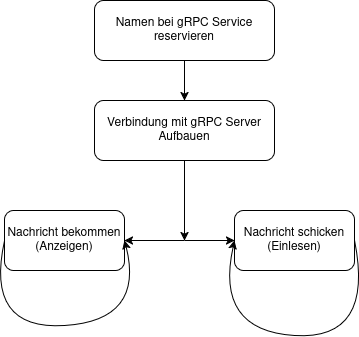

The diagram above was exported from draw.io. Its source (the exported page's mxGraphModel, read from the mxfile embedded in the PNG):
<mxGraphModel dx="851" dy="748" grid="1" gridSize="10" guides="1" tooltips="1" connect="1" arrows="1" fold="1" page="1" pageScale="1" pageWidth="850" pageHeight="1100" math="0" shadow="0">
  <root>
    <mxCell id="0" />
    <mxCell id="1" parent="0" />
    <mxCell id="DvNj53QZ7p00ooLoRVz3-1" value="Namen bei gRPC Service reservieren" style="rounded=1;whiteSpace=wrap;html=1;" vertex="1" parent="1">
      <mxGeometry x="130" y="100" width="180" height="60" as="geometry" />
    </mxCell>
    <mxCell id="DvNj53QZ7p00ooLoRVz3-2" value="Verbindung mit gRPC Server Aufbauen" style="rounded=1;whiteSpace=wrap;html=1;" vertex="1" parent="1">
      <mxGeometry x="130" y="200" width="180" height="60" as="geometry" />
    </mxCell>
    <mxCell id="DvNj53QZ7p00ooLoRVz3-3" value="Nachricht bekommen (Anzeigen)" style="rounded=1;whiteSpace=wrap;html=1;" vertex="1" parent="1">
      <mxGeometry x="40" y="310" width="120" height="60" as="geometry" />
    </mxCell>
    <mxCell id="DvNj53QZ7p00ooLoRVz3-4" value="&lt;div&gt;Nachricht schicken&lt;/div&gt;&lt;div&gt;(Einlesen)&lt;/div&gt;" style="rounded=1;whiteSpace=wrap;html=1;" vertex="1" parent="1">
      <mxGeometry x="270" y="310" width="120" height="60" as="geometry" />
    </mxCell>
    <mxCell id="DvNj53QZ7p00ooLoRVz3-7" value="" style="curved=1;endArrow=classic;html=1;rounded=0;exitX=0;exitY=0.5;exitDx=0;exitDy=0;entryX=1;entryY=0.5;entryDx=0;entryDy=0;" edge="1" parent="1" source="DvNj53QZ7p00ooLoRVz3-3" target="DvNj53QZ7p00ooLoRVz3-3">
      <mxGeometry width="50" height="50" relative="1" as="geometry">
        <mxPoint x="140" y="450" as="sourcePoint" />
        <mxPoint x="220" y="340" as="targetPoint" />
        <Array as="points">
          <mxPoint x="20" y="430" />
          <mxPoint x="180" y="420" />
        </Array>
      </mxGeometry>
    </mxCell>
    <mxCell id="DvNj53QZ7p00ooLoRVz3-8" value="" style="endArrow=classic;html=1;rounded=0;exitX=0.5;exitY=1;exitDx=0;exitDy=0;entryX=0.5;entryY=0;entryDx=0;entryDy=0;" edge="1" parent="1" source="DvNj53QZ7p00ooLoRVz3-1" target="DvNj53QZ7p00ooLoRVz3-2">
      <mxGeometry width="50" height="50" relative="1" as="geometry">
        <mxPoint x="400" y="420" as="sourcePoint" />
        <mxPoint x="450" y="370" as="targetPoint" />
      </mxGeometry>
    </mxCell>
    <mxCell id="DvNj53QZ7p00ooLoRVz3-9" value="" style="endArrow=classic;html=1;rounded=0;exitX=0.5;exitY=1;exitDx=0;exitDy=0;" edge="1" parent="1" source="DvNj53QZ7p00ooLoRVz3-2">
      <mxGeometry width="50" height="50" relative="1" as="geometry">
        <mxPoint x="400" y="420" as="sourcePoint" />
        <mxPoint x="220" y="340" as="targetPoint" />
      </mxGeometry>
    </mxCell>
    <mxCell id="DvNj53QZ7p00ooLoRVz3-10" value="" style="endArrow=classic;html=1;rounded=0;entryX=1;entryY=0.5;entryDx=0;entryDy=0;" edge="1" parent="1" target="DvNj53QZ7p00ooLoRVz3-3">
      <mxGeometry width="50" height="50" relative="1" as="geometry">
        <mxPoint x="220" y="340" as="sourcePoint" />
        <mxPoint x="450" y="370" as="targetPoint" />
      </mxGeometry>
    </mxCell>
    <mxCell id="DvNj53QZ7p00ooLoRVz3-11" value="" style="endArrow=classic;html=1;rounded=0;entryX=0;entryY=0.5;entryDx=0;entryDy=0;" edge="1" parent="1" target="DvNj53QZ7p00ooLoRVz3-4">
      <mxGeometry width="50" height="50" relative="1" as="geometry">
        <mxPoint x="220" y="340" as="sourcePoint" />
        <mxPoint x="450" y="370" as="targetPoint" />
      </mxGeometry>
    </mxCell>
    <mxCell id="DvNj53QZ7p00ooLoRVz3-12" value="" style="curved=1;endArrow=classic;html=1;rounded=0;exitX=1;exitY=0.5;exitDx=0;exitDy=0;" edge="1" parent="1" source="DvNj53QZ7p00ooLoRVz3-4">
      <mxGeometry width="50" height="50" relative="1" as="geometry">
        <mxPoint x="400" y="420" as="sourcePoint" />
        <mxPoint x="270" y="340" as="targetPoint" />
        <Array as="points">
          <mxPoint x="410" y="440" />
          <mxPoint x="250" y="430" />
        </Array>
      </mxGeometry>
    </mxCell>
  </root>
</mxGraphModel>